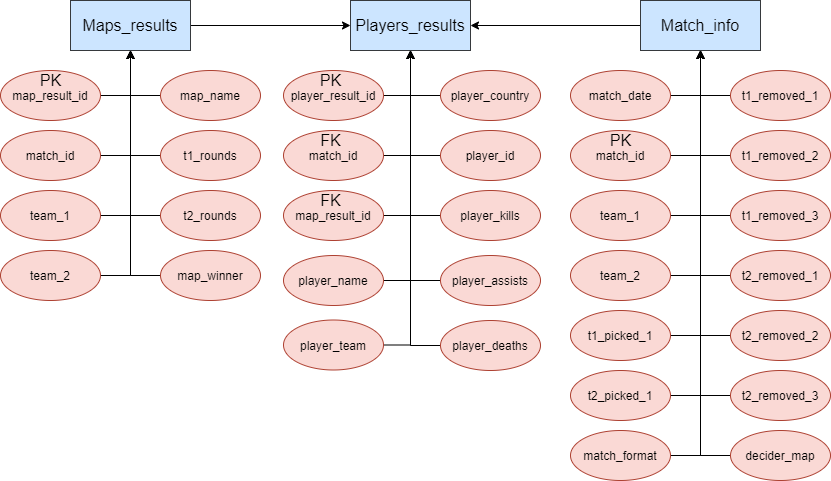

The diagram above was exported from draw.io. Its source (the exported page's mxGraphModel, read from the mxfile embedded in the PNG):
<mxGraphModel dx="938" dy="519" grid="1" gridSize="10" guides="1" tooltips="1" connect="1" arrows="1" fold="1" page="1" pageScale="1" pageWidth="827" pageHeight="1169" math="0" shadow="0">
  <root>
    <mxCell id="0" />
    <mxCell id="1" parent="0" />
    <mxCell id="qVkLbbMe_IULpPskdd5E-1" value="&lt;font style=&quot;font-size: 16px&quot;&gt;Players_results&lt;/font&gt;" style="rounded=0;whiteSpace=wrap;html=1;fillColor=#cce5ff;strokeColor=#36393d;" vertex="1" parent="1">
      <mxGeometry x="430" y="280" width="120" height="50" as="geometry" />
    </mxCell>
    <mxCell id="qVkLbbMe_IULpPskdd5E-15" style="edgeStyle=orthogonalEdgeStyle;rounded=0;orthogonalLoop=1;jettySize=auto;html=1;exitX=1;exitY=0.5;exitDx=0;exitDy=0;" edge="1" parent="1" source="qVkLbbMe_IULpPskdd5E-2">
      <mxGeometry relative="1" as="geometry">
        <mxPoint x="490" y="330" as="targetPoint" />
      </mxGeometry>
    </mxCell>
    <mxCell id="qVkLbbMe_IULpPskdd5E-2" value="player_result_id" style="ellipse;whiteSpace=wrap;html=1;fillColor=#fad9d5;strokeColor=#ae4132;" vertex="1" parent="1">
      <mxGeometry x="363" y="350" width="100" height="50" as="geometry" />
    </mxCell>
    <mxCell id="qVkLbbMe_IULpPskdd5E-16" style="edgeStyle=orthogonalEdgeStyle;rounded=0;orthogonalLoop=1;jettySize=auto;html=1;exitX=1;exitY=0.5;exitDx=0;exitDy=0;entryX=0.5;entryY=1;entryDx=0;entryDy=0;" edge="1" parent="1" source="qVkLbbMe_IULpPskdd5E-3" target="qVkLbbMe_IULpPskdd5E-1">
      <mxGeometry relative="1" as="geometry" />
    </mxCell>
    <mxCell id="qVkLbbMe_IULpPskdd5E-3" value="match_id" style="ellipse;whiteSpace=wrap;html=1;fillColor=#fad9d5;strokeColor=#ae4132;" vertex="1" parent="1">
      <mxGeometry x="363" y="410" width="100" height="50" as="geometry" />
    </mxCell>
    <mxCell id="qVkLbbMe_IULpPskdd5E-17" style="edgeStyle=orthogonalEdgeStyle;rounded=0;orthogonalLoop=1;jettySize=auto;html=1;exitX=1;exitY=0.5;exitDx=0;exitDy=0;" edge="1" parent="1" source="qVkLbbMe_IULpPskdd5E-4">
      <mxGeometry relative="1" as="geometry">
        <mxPoint x="490" y="330" as="targetPoint" />
      </mxGeometry>
    </mxCell>
    <mxCell id="qVkLbbMe_IULpPskdd5E-4" value="player_name" style="ellipse;whiteSpace=wrap;html=1;fillColor=#fad9d5;strokeColor=#ae4132;" vertex="1" parent="1">
      <mxGeometry x="363" y="535" width="100" height="50" as="geometry" />
    </mxCell>
    <mxCell id="qVkLbbMe_IULpPskdd5E-18" style="edgeStyle=orthogonalEdgeStyle;rounded=0;orthogonalLoop=1;jettySize=auto;html=1;exitX=1;exitY=0.5;exitDx=0;exitDy=0;entryX=0.5;entryY=1;entryDx=0;entryDy=0;" edge="1" parent="1" source="qVkLbbMe_IULpPskdd5E-5" target="qVkLbbMe_IULpPskdd5E-1">
      <mxGeometry relative="1" as="geometry" />
    </mxCell>
    <mxCell id="qVkLbbMe_IULpPskdd5E-5" value="player_team" style="ellipse;whiteSpace=wrap;html=1;fillColor=#fad9d5;strokeColor=#ae4132;" vertex="1" parent="1">
      <mxGeometry x="363" y="599.5" width="100" height="50" as="geometry" />
    </mxCell>
    <mxCell id="qVkLbbMe_IULpPskdd5E-13" style="edgeStyle=orthogonalEdgeStyle;rounded=0;orthogonalLoop=1;jettySize=auto;html=1;exitX=0;exitY=0.5;exitDx=0;exitDy=0;entryX=0.5;entryY=1;entryDx=0;entryDy=0;" edge="1" parent="1" source="qVkLbbMe_IULpPskdd5E-6" target="qVkLbbMe_IULpPskdd5E-1">
      <mxGeometry relative="1" as="geometry" />
    </mxCell>
    <mxCell id="qVkLbbMe_IULpPskdd5E-6" value="player_country" style="ellipse;whiteSpace=wrap;html=1;fillColor=#fad9d5;strokeColor=#ae4132;" vertex="1" parent="1">
      <mxGeometry x="520" y="350" width="100" height="50" as="geometry" />
    </mxCell>
    <mxCell id="qVkLbbMe_IULpPskdd5E-12" style="edgeStyle=orthogonalEdgeStyle;rounded=0;orthogonalLoop=1;jettySize=auto;html=1;exitX=0;exitY=0.5;exitDx=0;exitDy=0;entryX=0.5;entryY=1;entryDx=0;entryDy=0;" edge="1" parent="1" source="qVkLbbMe_IULpPskdd5E-7" target="qVkLbbMe_IULpPskdd5E-1">
      <mxGeometry relative="1" as="geometry" />
    </mxCell>
    <mxCell id="qVkLbbMe_IULpPskdd5E-7" value="player_id" style="ellipse;whiteSpace=wrap;html=1;fillColor=#fad9d5;strokeColor=#ae4132;" vertex="1" parent="1">
      <mxGeometry x="520" y="410" width="100" height="50" as="geometry" />
    </mxCell>
    <mxCell id="qVkLbbMe_IULpPskdd5E-14" style="edgeStyle=orthogonalEdgeStyle;rounded=0;orthogonalLoop=1;jettySize=auto;html=1;exitX=0;exitY=0.5;exitDx=0;exitDy=0;entryX=0.5;entryY=1;entryDx=0;entryDy=0;" edge="1" parent="1" source="qVkLbbMe_IULpPskdd5E-8" target="qVkLbbMe_IULpPskdd5E-1">
      <mxGeometry relative="1" as="geometry" />
    </mxCell>
    <mxCell id="qVkLbbMe_IULpPskdd5E-8" value="player_kills" style="ellipse;whiteSpace=wrap;html=1;fillColor=#fad9d5;strokeColor=#ae4132;" vertex="1" parent="1">
      <mxGeometry x="520" y="470" width="100" height="50" as="geometry" />
    </mxCell>
    <mxCell id="qVkLbbMe_IULpPskdd5E-19" style="edgeStyle=orthogonalEdgeStyle;rounded=0;orthogonalLoop=1;jettySize=auto;html=1;exitX=0;exitY=0.5;exitDx=0;exitDy=0;" edge="1" parent="1" source="qVkLbbMe_IULpPskdd5E-9">
      <mxGeometry relative="1" as="geometry">
        <mxPoint x="490" y="330" as="targetPoint" />
      </mxGeometry>
    </mxCell>
    <mxCell id="qVkLbbMe_IULpPskdd5E-9" value="player_assists" style="ellipse;whiteSpace=wrap;html=1;fillColor=#fad9d5;strokeColor=#ae4132;" vertex="1" parent="1">
      <mxGeometry x="520" y="535" width="100" height="50" as="geometry" />
    </mxCell>
    <mxCell id="qVkLbbMe_IULpPskdd5E-20" style="edgeStyle=orthogonalEdgeStyle;rounded=0;orthogonalLoop=1;jettySize=auto;html=1;exitX=0;exitY=0.5;exitDx=0;exitDy=0;entryX=0.5;entryY=1;entryDx=0;entryDy=0;" edge="1" parent="1" source="qVkLbbMe_IULpPskdd5E-10" target="qVkLbbMe_IULpPskdd5E-1">
      <mxGeometry relative="1" as="geometry" />
    </mxCell>
    <mxCell id="qVkLbbMe_IULpPskdd5E-10" value="player_deaths" style="ellipse;whiteSpace=wrap;html=1;fillColor=#fad9d5;strokeColor=#ae4132;" vertex="1" parent="1">
      <mxGeometry x="520" y="600" width="100" height="50" as="geometry" />
    </mxCell>
    <mxCell id="qVkLbbMe_IULpPskdd5E-98" style="edgeStyle=orthogonalEdgeStyle;rounded=0;orthogonalLoop=1;jettySize=auto;html=1;exitX=1;exitY=0.5;exitDx=0;exitDy=0;entryX=0;entryY=0.5;entryDx=0;entryDy=0;fontSize=16;" edge="1" parent="1" source="qVkLbbMe_IULpPskdd5E-21" target="qVkLbbMe_IULpPskdd5E-1">
      <mxGeometry relative="1" as="geometry" />
    </mxCell>
    <mxCell id="qVkLbbMe_IULpPskdd5E-21" value="&lt;font style=&quot;font-size: 16px&quot;&gt;Maps_results&lt;/font&gt;" style="rounded=0;whiteSpace=wrap;html=1;fillColor=#cce5ff;strokeColor=#36393d;" vertex="1" parent="1">
      <mxGeometry x="150" y="280" width="120" height="50" as="geometry" />
    </mxCell>
    <mxCell id="qVkLbbMe_IULpPskdd5E-31" style="edgeStyle=orthogonalEdgeStyle;rounded=0;orthogonalLoop=1;jettySize=auto;html=1;exitX=1;exitY=0.5;exitDx=0;exitDy=0;entryX=0.5;entryY=1;entryDx=0;entryDy=0;" edge="1" parent="1" source="qVkLbbMe_IULpPskdd5E-22" target="qVkLbbMe_IULpPskdd5E-21">
      <mxGeometry relative="1" as="geometry" />
    </mxCell>
    <mxCell id="qVkLbbMe_IULpPskdd5E-22" value="map_result_id" style="ellipse;whiteSpace=wrap;html=1;fillColor=#fad9d5;strokeColor=#ae4132;" vertex="1" parent="1">
      <mxGeometry x="80" y="350" width="100" height="50" as="geometry" />
    </mxCell>
    <mxCell id="qVkLbbMe_IULpPskdd5E-32" style="edgeStyle=orthogonalEdgeStyle;rounded=0;orthogonalLoop=1;jettySize=auto;html=1;exitX=1;exitY=0.5;exitDx=0;exitDy=0;entryX=0.5;entryY=1;entryDx=0;entryDy=0;" edge="1" parent="1" source="qVkLbbMe_IULpPskdd5E-23" target="qVkLbbMe_IULpPskdd5E-21">
      <mxGeometry relative="1" as="geometry" />
    </mxCell>
    <mxCell id="qVkLbbMe_IULpPskdd5E-23" value="match_id" style="ellipse;whiteSpace=wrap;html=1;fillColor=#fad9d5;strokeColor=#ae4132;" vertex="1" parent="1">
      <mxGeometry x="80" y="410" width="100" height="50" as="geometry" />
    </mxCell>
    <mxCell id="qVkLbbMe_IULpPskdd5E-34" style="edgeStyle=orthogonalEdgeStyle;rounded=0;orthogonalLoop=1;jettySize=auto;html=1;exitX=1;exitY=0.5;exitDx=0;exitDy=0;entryX=0.5;entryY=1;entryDx=0;entryDy=0;" edge="1" parent="1" source="qVkLbbMe_IULpPskdd5E-24" target="qVkLbbMe_IULpPskdd5E-21">
      <mxGeometry relative="1" as="geometry" />
    </mxCell>
    <mxCell id="qVkLbbMe_IULpPskdd5E-24" value="team_1" style="ellipse;whiteSpace=wrap;html=1;fillColor=#fad9d5;strokeColor=#ae4132;" vertex="1" parent="1">
      <mxGeometry x="80" y="470" width="100" height="50" as="geometry" />
    </mxCell>
    <mxCell id="qVkLbbMe_IULpPskdd5E-36" style="edgeStyle=orthogonalEdgeStyle;rounded=0;orthogonalLoop=1;jettySize=auto;html=1;exitX=1;exitY=0.5;exitDx=0;exitDy=0;entryX=0.5;entryY=1;entryDx=0;entryDy=0;" edge="1" parent="1" source="qVkLbbMe_IULpPskdd5E-25" target="qVkLbbMe_IULpPskdd5E-21">
      <mxGeometry relative="1" as="geometry" />
    </mxCell>
    <mxCell id="qVkLbbMe_IULpPskdd5E-25" value="team_2" style="ellipse;whiteSpace=wrap;html=1;fillColor=#fad9d5;strokeColor=#ae4132;" vertex="1" parent="1">
      <mxGeometry x="80" y="530" width="100" height="50" as="geometry" />
    </mxCell>
    <mxCell id="qVkLbbMe_IULpPskdd5E-30" style="edgeStyle=orthogonalEdgeStyle;rounded=0;orthogonalLoop=1;jettySize=auto;html=1;exitX=0;exitY=0.5;exitDx=0;exitDy=0;entryX=0.5;entryY=1;entryDx=0;entryDy=0;" edge="1" parent="1" source="qVkLbbMe_IULpPskdd5E-26" target="qVkLbbMe_IULpPskdd5E-21">
      <mxGeometry relative="1" as="geometry" />
    </mxCell>
    <mxCell id="qVkLbbMe_IULpPskdd5E-26" value="map_name" style="ellipse;whiteSpace=wrap;html=1;fillColor=#fad9d5;strokeColor=#ae4132;" vertex="1" parent="1">
      <mxGeometry x="240" y="350" width="100" height="50" as="geometry" />
    </mxCell>
    <mxCell id="qVkLbbMe_IULpPskdd5E-33" style="edgeStyle=orthogonalEdgeStyle;rounded=0;orthogonalLoop=1;jettySize=auto;html=1;exitX=0;exitY=0.5;exitDx=0;exitDy=0;" edge="1" parent="1" source="qVkLbbMe_IULpPskdd5E-27">
      <mxGeometry relative="1" as="geometry">
        <mxPoint x="210" y="330" as="targetPoint" />
      </mxGeometry>
    </mxCell>
    <mxCell id="qVkLbbMe_IULpPskdd5E-27" value="t1_rounds" style="ellipse;whiteSpace=wrap;html=1;fillColor=#fad9d5;strokeColor=#ae4132;" vertex="1" parent="1">
      <mxGeometry x="240" y="410" width="100" height="50" as="geometry" />
    </mxCell>
    <mxCell id="qVkLbbMe_IULpPskdd5E-35" style="edgeStyle=orthogonalEdgeStyle;rounded=0;orthogonalLoop=1;jettySize=auto;html=1;exitX=0;exitY=0.5;exitDx=0;exitDy=0;entryX=0.5;entryY=1;entryDx=0;entryDy=0;" edge="1" parent="1" source="qVkLbbMe_IULpPskdd5E-28" target="qVkLbbMe_IULpPskdd5E-21">
      <mxGeometry relative="1" as="geometry" />
    </mxCell>
    <mxCell id="qVkLbbMe_IULpPskdd5E-28" value="t2_rounds" style="ellipse;whiteSpace=wrap;html=1;fillColor=#fad9d5;strokeColor=#ae4132;" vertex="1" parent="1">
      <mxGeometry x="240" y="470" width="100" height="50" as="geometry" />
    </mxCell>
    <mxCell id="qVkLbbMe_IULpPskdd5E-37" style="edgeStyle=orthogonalEdgeStyle;rounded=0;orthogonalLoop=1;jettySize=auto;html=1;exitX=0;exitY=0.5;exitDx=0;exitDy=0;entryX=0.5;entryY=1;entryDx=0;entryDy=0;" edge="1" parent="1" source="qVkLbbMe_IULpPskdd5E-29" target="qVkLbbMe_IULpPskdd5E-21">
      <mxGeometry relative="1" as="geometry" />
    </mxCell>
    <mxCell id="qVkLbbMe_IULpPskdd5E-29" value="map_winner" style="ellipse;whiteSpace=wrap;html=1;fillColor=#fad9d5;strokeColor=#ae4132;" vertex="1" parent="1">
      <mxGeometry x="240" y="530" width="100" height="50" as="geometry" />
    </mxCell>
    <mxCell id="qVkLbbMe_IULpPskdd5E-99" style="edgeStyle=orthogonalEdgeStyle;rounded=0;orthogonalLoop=1;jettySize=auto;html=1;exitX=0;exitY=0.5;exitDx=0;exitDy=0;entryX=1;entryY=0.5;entryDx=0;entryDy=0;fontSize=16;" edge="1" parent="1" source="qVkLbbMe_IULpPskdd5E-38" target="qVkLbbMe_IULpPskdd5E-1">
      <mxGeometry relative="1" as="geometry" />
    </mxCell>
    <mxCell id="qVkLbbMe_IULpPskdd5E-38" value="&lt;font style=&quot;font-size: 16px&quot;&gt;Match_info&lt;/font&gt;" style="rounded=0;whiteSpace=wrap;html=1;fillColor=#cce5ff;strokeColor=#36393d;" vertex="1" parent="1">
      <mxGeometry x="720" y="280" width="120" height="50" as="geometry" />
    </mxCell>
    <mxCell id="qVkLbbMe_IULpPskdd5E-64" style="edgeStyle=orthogonalEdgeStyle;rounded=0;orthogonalLoop=1;jettySize=auto;html=1;exitX=1;exitY=0.5;exitDx=0;exitDy=0;entryX=0.5;entryY=1;entryDx=0;entryDy=0;" edge="1" parent="1" source="qVkLbbMe_IULpPskdd5E-39" target="qVkLbbMe_IULpPskdd5E-38">
      <mxGeometry relative="1" as="geometry" />
    </mxCell>
    <mxCell id="qVkLbbMe_IULpPskdd5E-39" value="match_date" style="ellipse;whiteSpace=wrap;html=1;fillColor=#fad9d5;strokeColor=#ae4132;" vertex="1" parent="1">
      <mxGeometry x="650" y="350" width="100" height="50" as="geometry" />
    </mxCell>
    <mxCell id="qVkLbbMe_IULpPskdd5E-63" style="edgeStyle=orthogonalEdgeStyle;rounded=0;orthogonalLoop=1;jettySize=auto;html=1;exitX=1;exitY=0.5;exitDx=0;exitDy=0;entryX=0.5;entryY=1;entryDx=0;entryDy=0;" edge="1" parent="1" source="qVkLbbMe_IULpPskdd5E-40" target="qVkLbbMe_IULpPskdd5E-38">
      <mxGeometry relative="1" as="geometry" />
    </mxCell>
    <mxCell id="qVkLbbMe_IULpPskdd5E-40" value="match_id" style="ellipse;whiteSpace=wrap;html=1;fillColor=#fad9d5;strokeColor=#ae4132;" vertex="1" parent="1">
      <mxGeometry x="650" y="410" width="100" height="50" as="geometry" />
    </mxCell>
    <mxCell id="qVkLbbMe_IULpPskdd5E-62" style="edgeStyle=orthogonalEdgeStyle;rounded=0;orthogonalLoop=1;jettySize=auto;html=1;exitX=1;exitY=0.5;exitDx=0;exitDy=0;" edge="1" parent="1" source="qVkLbbMe_IULpPskdd5E-41">
      <mxGeometry relative="1" as="geometry">
        <mxPoint x="780" y="330" as="targetPoint" />
      </mxGeometry>
    </mxCell>
    <mxCell id="qVkLbbMe_IULpPskdd5E-41" value="team_1" style="ellipse;whiteSpace=wrap;html=1;fillColor=#fad9d5;strokeColor=#ae4132;" vertex="1" parent="1">
      <mxGeometry x="650" y="470" width="100" height="50" as="geometry" />
    </mxCell>
    <mxCell id="qVkLbbMe_IULpPskdd5E-61" style="edgeStyle=orthogonalEdgeStyle;rounded=0;orthogonalLoop=1;jettySize=auto;html=1;exitX=1;exitY=0.5;exitDx=0;exitDy=0;entryX=0.5;entryY=1;entryDx=0;entryDy=0;" edge="1" parent="1" source="qVkLbbMe_IULpPskdd5E-42" target="qVkLbbMe_IULpPskdd5E-38">
      <mxGeometry relative="1" as="geometry" />
    </mxCell>
    <mxCell id="qVkLbbMe_IULpPskdd5E-42" value="team_2" style="ellipse;whiteSpace=wrap;html=1;fillColor=#fad9d5;strokeColor=#ae4132;" vertex="1" parent="1">
      <mxGeometry x="650" y="530" width="100" height="50" as="geometry" />
    </mxCell>
    <mxCell id="qVkLbbMe_IULpPskdd5E-57" style="edgeStyle=orthogonalEdgeStyle;rounded=0;orthogonalLoop=1;jettySize=auto;html=1;exitX=0;exitY=0.5;exitDx=0;exitDy=0;" edge="1" parent="1" source="qVkLbbMe_IULpPskdd5E-43">
      <mxGeometry relative="1" as="geometry">
        <mxPoint x="780" y="330" as="targetPoint" />
      </mxGeometry>
    </mxCell>
    <mxCell id="qVkLbbMe_IULpPskdd5E-43" value="t1_removed_1" style="ellipse;whiteSpace=wrap;html=1;fillColor=#fad9d5;strokeColor=#ae4132;" vertex="1" parent="1">
      <mxGeometry x="810" y="350" width="100" height="50" as="geometry" />
    </mxCell>
    <mxCell id="qVkLbbMe_IULpPskdd5E-56" style="edgeStyle=orthogonalEdgeStyle;rounded=0;orthogonalLoop=1;jettySize=auto;html=1;exitX=0;exitY=0.5;exitDx=0;exitDy=0;" edge="1" parent="1" source="qVkLbbMe_IULpPskdd5E-44">
      <mxGeometry relative="1" as="geometry">
        <mxPoint x="780" y="330" as="targetPoint" />
      </mxGeometry>
    </mxCell>
    <mxCell id="qVkLbbMe_IULpPskdd5E-44" value="t1_removed_2" style="ellipse;whiteSpace=wrap;html=1;fillColor=#fad9d5;strokeColor=#ae4132;" vertex="1" parent="1">
      <mxGeometry x="810" y="410" width="100" height="50" as="geometry" />
    </mxCell>
    <mxCell id="qVkLbbMe_IULpPskdd5E-55" style="edgeStyle=orthogonalEdgeStyle;rounded=0;orthogonalLoop=1;jettySize=auto;html=1;exitX=0;exitY=0.5;exitDx=0;exitDy=0;" edge="1" parent="1" source="qVkLbbMe_IULpPskdd5E-45">
      <mxGeometry relative="1" as="geometry">
        <mxPoint x="780" y="330" as="targetPoint" />
      </mxGeometry>
    </mxCell>
    <mxCell id="qVkLbbMe_IULpPskdd5E-45" value="t1_removed_3" style="ellipse;whiteSpace=wrap;html=1;fillColor=#fad9d5;strokeColor=#ae4132;" vertex="1" parent="1">
      <mxGeometry x="810" y="470" width="100" height="50" as="geometry" />
    </mxCell>
    <mxCell id="qVkLbbMe_IULpPskdd5E-54" style="edgeStyle=orthogonalEdgeStyle;rounded=0;orthogonalLoop=1;jettySize=auto;html=1;exitX=0;exitY=0.5;exitDx=0;exitDy=0;" edge="1" parent="1" source="qVkLbbMe_IULpPskdd5E-46">
      <mxGeometry relative="1" as="geometry">
        <mxPoint x="780" y="330" as="targetPoint" />
      </mxGeometry>
    </mxCell>
    <mxCell id="qVkLbbMe_IULpPskdd5E-46" value="t2_removed_1" style="ellipse;whiteSpace=wrap;html=1;fillColor=#fad9d5;strokeColor=#ae4132;" vertex="1" parent="1">
      <mxGeometry x="810" y="530" width="100" height="50" as="geometry" />
    </mxCell>
    <mxCell id="qVkLbbMe_IULpPskdd5E-53" style="edgeStyle=orthogonalEdgeStyle;rounded=0;orthogonalLoop=1;jettySize=auto;html=1;exitX=0;exitY=0.5;exitDx=0;exitDy=0;entryX=0.5;entryY=1;entryDx=0;entryDy=0;" edge="1" parent="1" source="qVkLbbMe_IULpPskdd5E-47" target="qVkLbbMe_IULpPskdd5E-38">
      <mxGeometry relative="1" as="geometry" />
    </mxCell>
    <mxCell id="qVkLbbMe_IULpPskdd5E-47" value="t2_removed_2" style="ellipse;whiteSpace=wrap;html=1;fillColor=#fad9d5;strokeColor=#ae4132;" vertex="1" parent="1">
      <mxGeometry x="810" y="590" width="100" height="50" as="geometry" />
    </mxCell>
    <mxCell id="qVkLbbMe_IULpPskdd5E-52" style="edgeStyle=orthogonalEdgeStyle;rounded=0;orthogonalLoop=1;jettySize=auto;html=1;exitX=0;exitY=0.5;exitDx=0;exitDy=0;entryX=0.5;entryY=1;entryDx=0;entryDy=0;" edge="1" parent="1" source="qVkLbbMe_IULpPskdd5E-48" target="qVkLbbMe_IULpPskdd5E-38">
      <mxGeometry relative="1" as="geometry" />
    </mxCell>
    <mxCell id="qVkLbbMe_IULpPskdd5E-48" value="t2_removed_3" style="ellipse;whiteSpace=wrap;html=1;fillColor=#fad9d5;strokeColor=#ae4132;" vertex="1" parent="1">
      <mxGeometry x="810" y="650" width="100" height="50" as="geometry" />
    </mxCell>
    <mxCell id="qVkLbbMe_IULpPskdd5E-60" style="edgeStyle=orthogonalEdgeStyle;rounded=0;orthogonalLoop=1;jettySize=auto;html=1;exitX=1;exitY=0.5;exitDx=0;exitDy=0;entryX=0.5;entryY=1;entryDx=0;entryDy=0;" edge="1" parent="1" source="qVkLbbMe_IULpPskdd5E-49" target="qVkLbbMe_IULpPskdd5E-38">
      <mxGeometry relative="1" as="geometry" />
    </mxCell>
    <mxCell id="qVkLbbMe_IULpPskdd5E-49" value="t1_picked_1" style="ellipse;whiteSpace=wrap;html=1;fillColor=#fad9d5;strokeColor=#ae4132;" vertex="1" parent="1">
      <mxGeometry x="650" y="590" width="100" height="50" as="geometry" />
    </mxCell>
    <mxCell id="qVkLbbMe_IULpPskdd5E-59" style="edgeStyle=orthogonalEdgeStyle;rounded=0;orthogonalLoop=1;jettySize=auto;html=1;exitX=1;exitY=0.5;exitDx=0;exitDy=0;entryX=0.5;entryY=1;entryDx=0;entryDy=0;" edge="1" parent="1" source="qVkLbbMe_IULpPskdd5E-50" target="qVkLbbMe_IULpPskdd5E-38">
      <mxGeometry relative="1" as="geometry" />
    </mxCell>
    <mxCell id="qVkLbbMe_IULpPskdd5E-50" value="t2_picked_1" style="ellipse;whiteSpace=wrap;html=1;fillColor=#fad9d5;strokeColor=#ae4132;" vertex="1" parent="1">
      <mxGeometry x="650" y="650" width="100" height="50" as="geometry" />
    </mxCell>
    <mxCell id="qVkLbbMe_IULpPskdd5E-58" style="edgeStyle=orthogonalEdgeStyle;rounded=0;orthogonalLoop=1;jettySize=auto;html=1;exitX=0;exitY=0.5;exitDx=0;exitDy=0;" edge="1" parent="1" source="qVkLbbMe_IULpPskdd5E-51">
      <mxGeometry relative="1" as="geometry">
        <mxPoint x="780" y="330" as="targetPoint" />
      </mxGeometry>
    </mxCell>
    <mxCell id="qVkLbbMe_IULpPskdd5E-51" value="decider_map" style="ellipse;whiteSpace=wrap;html=1;fillColor=#fad9d5;strokeColor=#ae4132;" vertex="1" parent="1">
      <mxGeometry x="810" y="710" width="100" height="50" as="geometry" />
    </mxCell>
    <mxCell id="qVkLbbMe_IULpPskdd5E-66" style="edgeStyle=orthogonalEdgeStyle;rounded=0;orthogonalLoop=1;jettySize=auto;html=1;exitX=1;exitY=0.5;exitDx=0;exitDy=0;entryX=0.5;entryY=1;entryDx=0;entryDy=0;" edge="1" parent="1" source="qVkLbbMe_IULpPskdd5E-65" target="qVkLbbMe_IULpPskdd5E-38">
      <mxGeometry relative="1" as="geometry" />
    </mxCell>
    <mxCell id="qVkLbbMe_IULpPskdd5E-65" value="match_format" style="ellipse;whiteSpace=wrap;html=1;fillColor=#fad9d5;strokeColor=#ae4132;" vertex="1" parent="1">
      <mxGeometry x="650" y="710" width="100" height="50" as="geometry" />
    </mxCell>
    <mxCell id="qVkLbbMe_IULpPskdd5E-90" value="PK" style="text;html=1;align=center;verticalAlign=middle;resizable=0;points=[];autosize=1;strokeWidth=2;fontSize=16;" vertex="1" parent="1">
      <mxGeometry x="680" y="410" width="40" height="20" as="geometry" />
    </mxCell>
    <mxCell id="qVkLbbMe_IULpPskdd5E-91" value="PK" style="text;html=1;align=center;verticalAlign=middle;resizable=0;points=[];autosize=1;strokeWidth=2;fontSize=16;" vertex="1" parent="1">
      <mxGeometry x="390" y="350" width="40" height="20" as="geometry" />
    </mxCell>
    <mxCell id="qVkLbbMe_IULpPskdd5E-92" value="PK" style="text;html=1;align=center;verticalAlign=middle;resizable=0;points=[];autosize=1;strokeWidth=2;fontSize=16;" vertex="1" parent="1">
      <mxGeometry x="110" y="350" width="40" height="20" as="geometry" />
    </mxCell>
    <mxCell id="qVkLbbMe_IULpPskdd5E-94" value="FK" style="text;html=1;align=center;verticalAlign=middle;resizable=0;points=[];autosize=1;strokeWidth=2;fontSize=16;" vertex="1" parent="1">
      <mxGeometry x="390" y="410" width="40" height="20" as="geometry" />
    </mxCell>
    <mxCell id="qVkLbbMe_IULpPskdd5E-96" style="edgeStyle=orthogonalEdgeStyle;rounded=0;orthogonalLoop=1;jettySize=auto;html=1;exitX=1;exitY=0.5;exitDx=0;exitDy=0;entryX=0.5;entryY=1;entryDx=0;entryDy=0;fontSize=16;" edge="1" parent="1" source="qVkLbbMe_IULpPskdd5E-95" target="qVkLbbMe_IULpPskdd5E-1">
      <mxGeometry relative="1" as="geometry" />
    </mxCell>
    <mxCell id="qVkLbbMe_IULpPskdd5E-95" value="map_result_id" style="ellipse;whiteSpace=wrap;html=1;fillColor=#fad9d5;strokeColor=#ae4132;" vertex="1" parent="1">
      <mxGeometry x="363" y="470" width="100" height="50" as="geometry" />
    </mxCell>
    <mxCell id="qVkLbbMe_IULpPskdd5E-97" value="FK" style="text;html=1;align=center;verticalAlign=middle;resizable=0;points=[];autosize=1;strokeWidth=2;fontSize=16;" vertex="1" parent="1">
      <mxGeometry x="390" y="470" width="40" height="20" as="geometry" />
    </mxCell>
  </root>
</mxGraphModel>